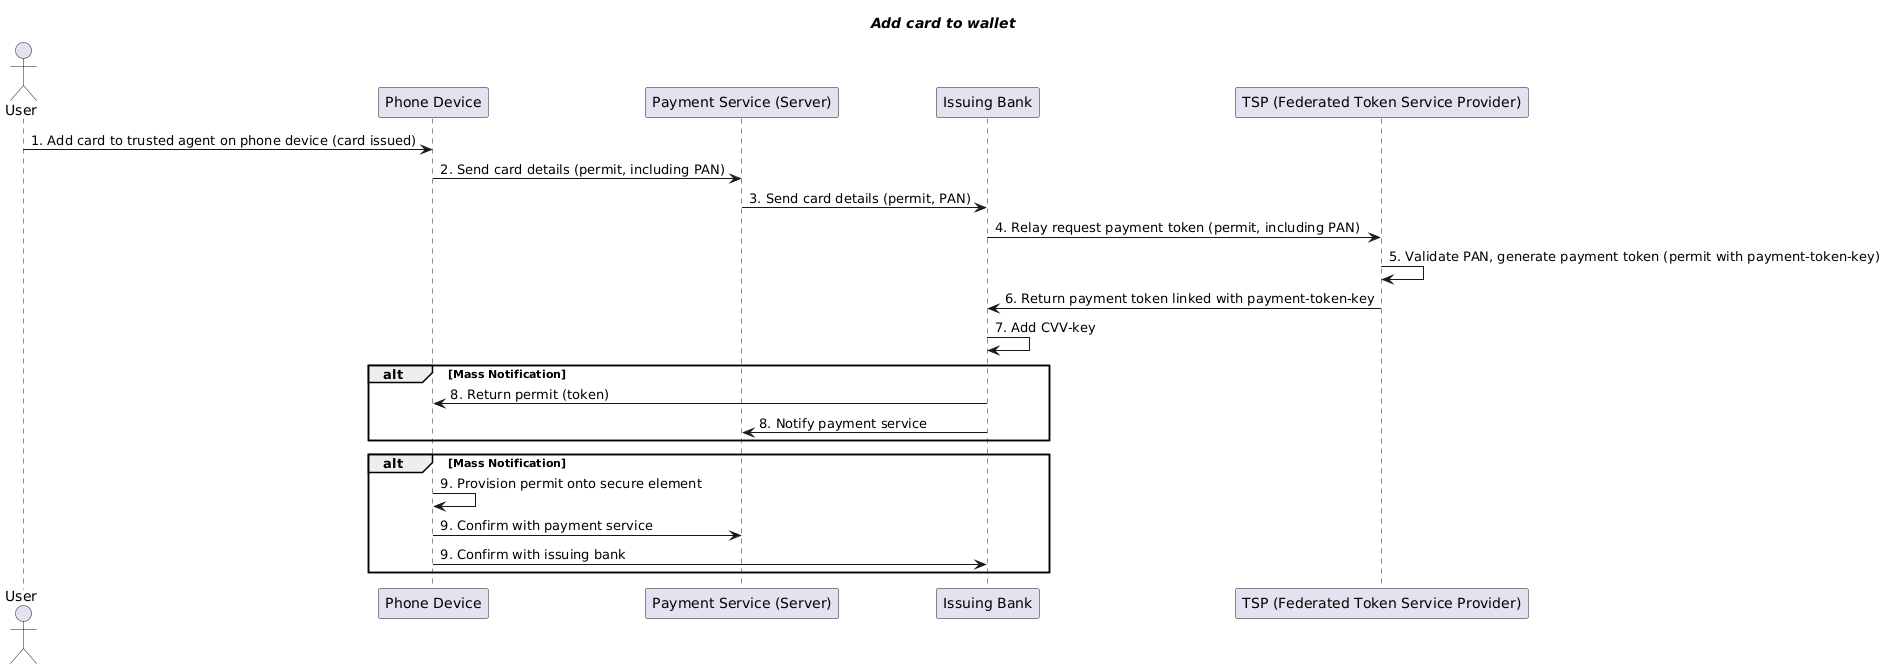

The diagram above was rendered by PlantUML. Its source (embedded in the PNG):
@startuml
'----- *** -----'
title "//Add card to wallet//"

actor "User" as user
participant "Phone Device" as phone
participant "Payment Service (Server)" as server
participant "Issuing Bank" as bank
participant "TSP (Federated Token Service Provider)" as tsp

user -> phone : 1. Add card to trusted agent on phone device (card issued)
phone -> server : 2. Send card details (permit, including PAN)
server -> bank : 3. Send card details (permit, PAN)
bank -> tsp : 4. Relay request payment token (permit, including PAN)
tsp -> tsp : 5. Validate PAN, generate payment token (permit with payment-token-key)
tsp -> bank : 6. Return payment token linked with payment-token-key
bank -> bank : 7. Add CVV-key

alt Mass Notification
  bank -> phone : 8. Return permit (token)
  bank -> server : 8. Notify payment service
end 

alt Mass Notification
    phone -> phone : 9. Provision permit onto secure element
    phone -> server : 9. Confirm with payment service
    phone -> bank : 9. Confirm with issuing bank
end
@enduml